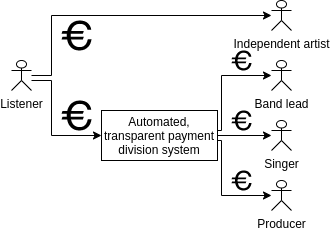

The diagram above was exported from draw.io. Its source (the exported page's mxGraphModel, read from the mxfile embedded in the PNG):
<mxGraphModel dx="334" dy="401" grid="1" gridSize="10" guides="1" tooltips="1" connect="1" arrows="1" fold="1" page="1" pageScale="1" pageWidth="850" pageHeight="1100" math="0" shadow="0">
  <root>
    <mxCell id="0" />
    <mxCell id="1" parent="0" />
    <mxCell id="HwxoB43zxnnmgYSFbeJ--2" value="Band lead" style="shape=umlActor;verticalLabelPosition=bottom;verticalAlign=top;html=1;outlineConnect=0;" parent="1" vertex="1">
      <mxGeometry x="320" y="250" width="20" height="30" as="geometry" />
    </mxCell>
    <mxCell id="HwxoB43zxnnmgYSFbeJ--7" value="Singer" style="shape=umlActor;verticalLabelPosition=bottom;verticalAlign=top;html=1;outlineConnect=0;" parent="1" vertex="1">
      <mxGeometry x="320" y="310" width="20" height="30" as="geometry" />
    </mxCell>
    <mxCell id="HwxoB43zxnnmgYSFbeJ--8" value="Producer" style="shape=umlActor;verticalLabelPosition=bottom;verticalAlign=top;html=1;outlineConnect=0;" parent="1" vertex="1">
      <mxGeometry x="320" y="370" width="20" height="30" as="geometry" />
    </mxCell>
    <mxCell id="HwxoB43zxnnmgYSFbeJ--19" value="" style="shape=mxgraph.signs.travel.euro;html=1;pointerEvents=1;fillColor=#000000;strokeColor=none;verticalLabelPosition=bottom;verticalAlign=top;align=center;" parent="1" vertex="1">
      <mxGeometry x="280" y="300" width="20" height="20" as="geometry" />
    </mxCell>
    <mxCell id="HwxoB43zxnnmgYSFbeJ--20" value="" style="shape=mxgraph.signs.travel.euro;html=1;pointerEvents=1;fillColor=#000000;strokeColor=none;verticalLabelPosition=bottom;verticalAlign=top;align=center;" parent="1" vertex="1">
      <mxGeometry x="280" y="360" width="20" height="20" as="geometry" />
    </mxCell>
    <mxCell id="HwxoB43zxnnmgYSFbeJ--21" value="" style="shape=mxgraph.signs.travel.euro;html=1;pointerEvents=1;fillColor=#000000;strokeColor=none;verticalLabelPosition=bottom;verticalAlign=top;align=center;" parent="1" vertex="1">
      <mxGeometry x="280" y="240" width="20" height="20" as="geometry" />
    </mxCell>
    <mxCell id="HwxoB43zxnnmgYSFbeJ--28" style="edgeStyle=orthogonalEdgeStyle;rounded=0;orthogonalLoop=1;jettySize=auto;html=1;exitX=1;exitY=0.5;exitDx=0;exitDy=0;" parent="1" source="HwxoB43zxnnmgYSFbeJ--22" target="HwxoB43zxnnmgYSFbeJ--2" edge="1">
      <mxGeometry relative="1" as="geometry">
        <Array as="points">
          <mxPoint x="236" y="320" />
          <mxPoint x="270" y="320" />
          <mxPoint x="270" y="265" />
        </Array>
      </mxGeometry>
    </mxCell>
    <mxCell id="HwxoB43zxnnmgYSFbeJ--29" style="edgeStyle=orthogonalEdgeStyle;rounded=0;orthogonalLoop=1;jettySize=auto;html=1;exitX=1;exitY=0.5;exitDx=0;exitDy=0;" parent="1" source="HwxoB43zxnnmgYSFbeJ--22" target="HwxoB43zxnnmgYSFbeJ--7" edge="1">
      <mxGeometry relative="1" as="geometry" />
    </mxCell>
    <mxCell id="HwxoB43zxnnmgYSFbeJ--30" style="edgeStyle=orthogonalEdgeStyle;rounded=0;orthogonalLoop=1;jettySize=auto;html=1;exitX=1;exitY=0.5;exitDx=0;exitDy=0;" parent="1" source="HwxoB43zxnnmgYSFbeJ--22" target="HwxoB43zxnnmgYSFbeJ--8" edge="1">
      <mxGeometry relative="1" as="geometry">
        <Array as="points">
          <mxPoint x="236" y="330" />
          <mxPoint x="270" y="330" />
          <mxPoint x="270" y="385" />
        </Array>
      </mxGeometry>
    </mxCell>
    <mxCell id="HwxoB43zxnnmgYSFbeJ--22" value="Automated, transparent payment division system" style="rounded=0;whiteSpace=wrap;html=1;" parent="1" vertex="1">
      <mxGeometry x="150" y="300" width="116" height="50" as="geometry" />
    </mxCell>
    <mxCell id="HwxoB43zxnnmgYSFbeJ--24" value="" style="edgeStyle=orthogonalEdgeStyle;rounded=0;orthogonalLoop=1;jettySize=auto;html=1;entryX=0;entryY=0.5;entryDx=0;entryDy=0;" parent="1" source="HwxoB43zxnnmgYSFbeJ--25" target="HwxoB43zxnnmgYSFbeJ--22" edge="1">
      <mxGeometry relative="1" as="geometry">
        <mxPoint x="120" y="325" as="targetPoint" />
        <Array as="points">
          <mxPoint x="100" y="270" />
          <mxPoint x="100" y="325" />
        </Array>
      </mxGeometry>
    </mxCell>
    <mxCell id="70inSqgnE1zmVyqiY5um-1" style="edgeStyle=orthogonalEdgeStyle;rounded=0;orthogonalLoop=1;jettySize=auto;html=1;" edge="1" parent="1" source="HwxoB43zxnnmgYSFbeJ--25" target="tTTYZCNF_HIuRtWo10o8-3">
      <mxGeometry relative="1" as="geometry">
        <Array as="points">
          <mxPoint x="100" y="265" />
          <mxPoint x="100" y="205" />
        </Array>
      </mxGeometry>
    </mxCell>
    <mxCell id="HwxoB43zxnnmgYSFbeJ--25" value="Listener" style="shape=umlActor;verticalLabelPosition=bottom;verticalAlign=top;html=1;outlineConnect=0;" parent="1" vertex="1">
      <mxGeometry x="60" y="250" width="20" height="30" as="geometry" />
    </mxCell>
    <mxCell id="HwxoB43zxnnmgYSFbeJ--26" value="" style="shape=mxgraph.signs.travel.euro;html=1;pointerEvents=1;fillColor=#000000;strokeColor=none;verticalLabelPosition=bottom;verticalAlign=top;align=center;" parent="1" vertex="1">
      <mxGeometry x="110" y="290" width="30" height="30" as="geometry" />
    </mxCell>
    <mxCell id="tTTYZCNF_HIuRtWo10o8-3" value="Independent artist" style="shape=umlActor;verticalLabelPosition=bottom;verticalAlign=top;html=1;outlineConnect=0;" parent="1" vertex="1">
      <mxGeometry x="320" y="190" width="20" height="30" as="geometry" />
    </mxCell>
    <mxCell id="tTTYZCNF_HIuRtWo10o8-5" value="" style="shape=mxgraph.signs.travel.euro;html=1;pointerEvents=1;fillColor=#000000;strokeColor=none;verticalLabelPosition=bottom;verticalAlign=top;align=center;" parent="1" vertex="1">
      <mxGeometry x="110" y="210" width="30" height="30" as="geometry" />
    </mxCell>
  </root>
</mxGraphModel>